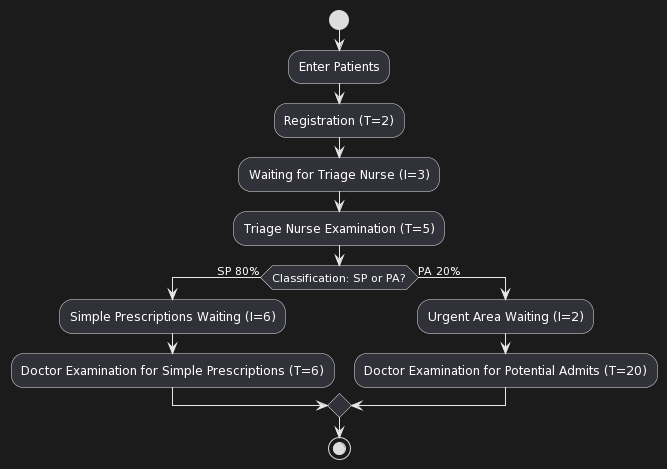

The diagram above was rendered by PlantUML. Its source (embedded in the PNG):
@startuml
start
:Enter Patients;
:Registration (T=2);
:Waiting for Triage Nurse (I=3);
:Triage Nurse Examination (T=5);
if (Classification: SP or PA?) then (SP 80%)
  :Simple Prescriptions Waiting (I=6);
  :Doctor Examination for Simple Prescriptions (T=6);
else (PA 20%)
  :Urgent Area Waiting (I=2);
  :Doctor Examination for Potential Admits (T=20);
endif
stop
@enduml